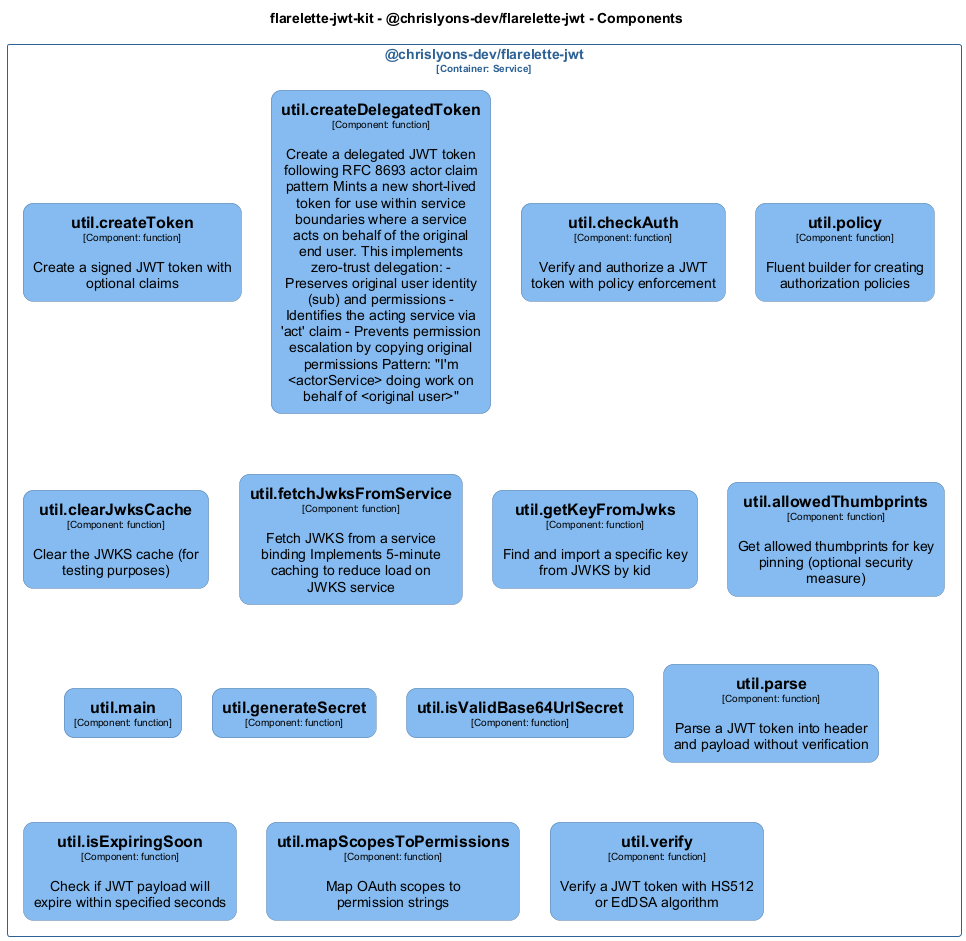

The diagram above was rendered by PlantUML. Its source (embedded in the PNG):
@startuml
set separator none
title flarelette-jwt-kit - @chrislyons-dev/flarelette-jwt - Components

top to bottom direction
skinparam ranksep 60
skinparam nodesep 30

skinparam {
  arrowFontSize 10
  defaultTextAlignment center
  wrapWidth 200
  maxMessageSize 100
  defaultFontName "Arial"
}

hide stereotype

skinparam rectangle<<flarelettejwtkit.chrislyonsdevflarelettejwt.utilallowedThumbprints>> {
  BackgroundColor #85bbf0
  FontColor #000000
  BorderColor #5d82a8
  roundCorner 20
  shadowing false
}
skinparam rectangle<<flarelettejwtkit.chrislyonsdevflarelettejwt.utilcheckAuth>> {
  BackgroundColor #85bbf0
  FontColor #000000
  BorderColor #5d82a8
  roundCorner 20
  shadowing false
}
skinparam rectangle<<flarelettejwtkit.chrislyonsdevflarelettejwt.utilclearJwksCache>> {
  BackgroundColor #85bbf0
  FontColor #000000
  BorderColor #5d82a8
  roundCorner 20
  shadowing false
}
skinparam rectangle<<flarelettejwtkit.chrislyonsdevflarelettejwt.utilcreateDelegatedToken>> {
  BackgroundColor #85bbf0
  FontColor #000000
  BorderColor #5d82a8
  roundCorner 20
  shadowing false
}
skinparam rectangle<<flarelettejwtkit.chrislyonsdevflarelettejwt.utilcreateToken>> {
  BackgroundColor #85bbf0
  FontColor #000000
  BorderColor #5d82a8
  roundCorner 20
  shadowing false
}
skinparam rectangle<<flarelettejwtkit.chrislyonsdevflarelettejwt.utilfetchJwksFromService>> {
  BackgroundColor #85bbf0
  FontColor #000000
  BorderColor #5d82a8
  roundCorner 20
  shadowing false
}
skinparam rectangle<<flarelettejwtkit.chrislyonsdevflarelettejwt.utilgenerateSecret>> {
  BackgroundColor #85bbf0
  FontColor #000000
  BorderColor #5d82a8
  roundCorner 20
  shadowing false
}
skinparam rectangle<<flarelettejwtkit.chrislyonsdevflarelettejwt.utilgetKeyFromJwks>> {
  BackgroundColor #85bbf0
  FontColor #000000
  BorderColor #5d82a8
  roundCorner 20
  shadowing false
}
skinparam rectangle<<flarelettejwtkit.chrislyonsdevflarelettejwt.utilisExpiringSoon>> {
  BackgroundColor #85bbf0
  FontColor #000000
  BorderColor #5d82a8
  roundCorner 20
  shadowing false
}
skinparam rectangle<<flarelettejwtkit.chrislyonsdevflarelettejwt.utilisValidBase64UrlSecret>> {
  BackgroundColor #85bbf0
  FontColor #000000
  BorderColor #5d82a8
  roundCorner 20
  shadowing false
}
skinparam rectangle<<flarelettejwtkit.chrislyonsdevflarelettejwt.utilmain>> {
  BackgroundColor #85bbf0
  FontColor #000000
  BorderColor #5d82a8
  roundCorner 20
  shadowing false
}
skinparam rectangle<<flarelettejwtkit.chrislyonsdevflarelettejwt.utilmapScopesToPermissions>> {
  BackgroundColor #85bbf0
  FontColor #000000
  BorderColor #5d82a8
  roundCorner 20
  shadowing false
}
skinparam rectangle<<flarelettejwtkit.chrislyonsdevflarelettejwt.utilparse>> {
  BackgroundColor #85bbf0
  FontColor #000000
  BorderColor #5d82a8
  roundCorner 20
  shadowing false
}
skinparam rectangle<<flarelettejwtkit.chrislyonsdevflarelettejwt.utilpolicy>> {
  BackgroundColor #85bbf0
  FontColor #000000
  BorderColor #5d82a8
  roundCorner 20
  shadowing false
}
skinparam rectangle<<flarelettejwtkit.chrislyonsdevflarelettejwt.utilverify>> {
  BackgroundColor #85bbf0
  FontColor #000000
  BorderColor #5d82a8
  roundCorner 20
  shadowing false
}
skinparam rectangle<<flarelettejwtkit.chrislyonsdevflarelettejwt>> {
  BorderColor #2e6295
  FontColor #2e6295
  shadowing false
}

rectangle "@chrislyons-dev/flarelette-jwt\n<size:10>[Container: Service]</size>" <<flarelettejwtkit.chrislyonsdevflarelettejwt>> {
  rectangle "==util.createToken\n<size:10>[Component: function]</size>\n\nCreate a signed JWT token with optional claims" <<flarelettejwtkit.chrislyonsdevflarelettejwt.utilcreateToken>> as flarelettejwtkit.chrislyonsdevflarelettejwt.utilcreateToken
  rectangle "==util.createDelegatedToken\n<size:10>[Component: function]</size>\n\nCreate a delegated JWT token following RFC 8693 actor claim pattern Mints a new short-lived token for use within service boundaries where a service acts on behalf of the original end user. This implements zero-trust delegation: - Preserves original user identity (sub) and permissions - Identifies the acting service via 'act' claim - Prevents permission escalation by copying original permissions Pattern: "I'm <actorService> doing work on behalf of <original user>"" <<flarelettejwtkit.chrislyonsdevflarelettejwt.utilcreateDelegatedToken>> as flarelettejwtkit.chrislyonsdevflarelettejwt.utilcreateDelegatedToken
  rectangle "==util.checkAuth\n<size:10>[Component: function]</size>\n\nVerify and authorize a JWT token with policy enforcement" <<flarelettejwtkit.chrislyonsdevflarelettejwt.utilcheckAuth>> as flarelettejwtkit.chrislyonsdevflarelettejwt.utilcheckAuth
  rectangle "==util.policy\n<size:10>[Component: function]</size>\n\nFluent builder for creating authorization policies" <<flarelettejwtkit.chrislyonsdevflarelettejwt.utilpolicy>> as flarelettejwtkit.chrislyonsdevflarelettejwt.utilpolicy
  rectangle "==util.clearJwksCache\n<size:10>[Component: function]</size>\n\nClear the JWKS cache (for testing purposes)" <<flarelettejwtkit.chrislyonsdevflarelettejwt.utilclearJwksCache>> as flarelettejwtkit.chrislyonsdevflarelettejwt.utilclearJwksCache
  rectangle "==util.fetchJwksFromService\n<size:10>[Component: function]</size>\n\nFetch JWKS from a service binding Implements 5-minute caching to reduce load on JWKS service" <<flarelettejwtkit.chrislyonsdevflarelettejwt.utilfetchJwksFromService>> as flarelettejwtkit.chrislyonsdevflarelettejwt.utilfetchJwksFromService
  rectangle "==util.getKeyFromJwks\n<size:10>[Component: function]</size>\n\nFind and import a specific key from JWKS by kid" <<flarelettejwtkit.chrislyonsdevflarelettejwt.utilgetKeyFromJwks>> as flarelettejwtkit.chrislyonsdevflarelettejwt.utilgetKeyFromJwks
  rectangle "==util.allowedThumbprints\n<size:10>[Component: function]</size>\n\nGet allowed thumbprints for key pinning (optional security measure)" <<flarelettejwtkit.chrislyonsdevflarelettejwt.utilallowedThumbprints>> as flarelettejwtkit.chrislyonsdevflarelettejwt.utilallowedThumbprints
  rectangle "==util.main\n<size:10>[Component: function]</size>" <<flarelettejwtkit.chrislyonsdevflarelettejwt.utilmain>> as flarelettejwtkit.chrislyonsdevflarelettejwt.utilmain
  rectangle "==util.generateSecret\n<size:10>[Component: function]</size>" <<flarelettejwtkit.chrislyonsdevflarelettejwt.utilgenerateSecret>> as flarelettejwtkit.chrislyonsdevflarelettejwt.utilgenerateSecret
  rectangle "==util.isValidBase64UrlSecret\n<size:10>[Component: function]</size>" <<flarelettejwtkit.chrislyonsdevflarelettejwt.utilisValidBase64UrlSecret>> as flarelettejwtkit.chrislyonsdevflarelettejwt.utilisValidBase64UrlSecret
  rectangle "==util.parse\n<size:10>[Component: function]</size>\n\nParse a JWT token into header and payload without verification" <<flarelettejwtkit.chrislyonsdevflarelettejwt.utilparse>> as flarelettejwtkit.chrislyonsdevflarelettejwt.utilparse
  rectangle "==util.isExpiringSoon\n<size:10>[Component: function]</size>\n\nCheck if JWT payload will expire within specified seconds" <<flarelettejwtkit.chrislyonsdevflarelettejwt.utilisExpiringSoon>> as flarelettejwtkit.chrislyonsdevflarelettejwt.utilisExpiringSoon
  rectangle "==util.mapScopesToPermissions\n<size:10>[Component: function]</size>\n\nMap OAuth scopes to permission strings" <<flarelettejwtkit.chrislyonsdevflarelettejwt.utilmapScopesToPermissions>> as flarelettejwtkit.chrislyonsdevflarelettejwt.utilmapScopesToPermissions
  rectangle "==util.verify\n<size:10>[Component: function]</size>\n\nVerify a JWT token with HS512 or EdDSA algorithm" <<flarelettejwtkit.chrislyonsdevflarelettejwt.utilverify>> as flarelettejwtkit.chrislyonsdevflarelettejwt.utilverify
}

@enduml